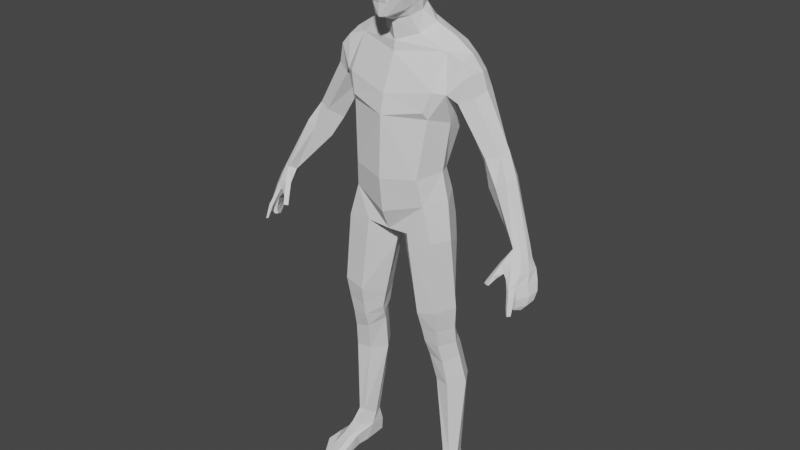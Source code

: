 # Source: human.blend  (saved by Blender 4.0.36; exported with 4.5.12 LTS)
import bpy
from mathutils import Matrix  # noqa: F401  (used for matrix-valued properties, if any)

bpy.ops.wm.read_factory_settings(use_empty=True)
scene = bpy.context.scene
scene.name = 'Scene'

# ---- collections
col_male = bpy.data.collections.new('male'); scene.collection.children.link(col_male)
col_female = bpy.data.collections.new('female'); scene.collection.children.link(col_female)

# ---- world
world_world = bpy.data.worlds.new('World'); scene.world = world_world
world_world.use_nodes = True; world_world.node_tree.nodes.clear()
_N = world_world.node_tree.nodes; _L = world_world.node_tree.links
n0 = _N.new('ShaderNodeOutputWorld'); n0.name = 'World Output'; n0.location = (300, 300)
n1 = _N.new('ShaderNodeBackground'); n1.name = 'Background'; n1.location = (10, 300)
n1.inputs[0].default_value = (0.05088, 0.05088, 0.05088, 1.0)
_L.new(n1.outputs[0], n0.inputs[0])
n0.is_active_output = True
world_world.color = (0.05088, 0.05088, 0.05088)
world_world.use_sun_shadow = False
world_world.sun_shadow_jitter_overblur = 0.0

# ---- meshes
me_circle_008 = bpy.data.meshes.new('Circle.008')
me_circle_008.from_pydata([(0.5209, -0.004793, 2.277), (0.5808, -0.08335, 2.335), (0.564, 0.09458, 2.309), (0.6572, -0.05181, 2.358), (0.6278, 0.07117, 2.351), (0.6705, 0.01696, 2.374), (0.587, -0.04691, 2.153), (0.6748, -0.1082, 2.194), (0.6399, 0.07027, 2.194), (0.7331, -0.0932, 2.235), (0.7128, 0.04316, 2.231), (0.7492, -0.02205, 2.249), (0.8243, -0.1265, 1.89), (0.8491, -0.1736, 1.914), (0.8538, -0.06708, 1.893), (0.8796, -0.1559, 1.925), (0.8949, -0.07764, 1.919), (0.8977, -0.1136, 1.925), (0.3226, 0.06577, 0.1812), (0.3003, 0.003477, 0.1859), (0.3317, -0.07375, 0.2391), (0.3782, -0.07241, 0.2332), (0.4081, -0.02443, 0.2028), (0.3689, 0.06757, 0.1808), (0.2688, 0.1203, 0.756), (0.2009, 0.01723, 0.758), (0.2737, -0.07629, 0.7632), (0.3663, -0.09053, 0.7601), (0.4288, 0.0173, 0.7574), (0.3683, 0.1182, 0.7568), (0.2367, 0.06545, 1.014), (0.1809, -0.02644, 1.005), (0.248, -0.1176, 0.96), (0.3486, -0.1181, 0.9292), (0.3937, -0.009795, 0.9562), (0.3303, 0.08056, 0.9886), (0.1981, 0.03723, 1.108), (0.1574, -0.08017, 1.119), (0.2331, -0.176, 1.154), (0.3425, -0.1735, 1.171), (0.3792, -0.04441, 1.161), (0.3007, 0.05246, 1.129), (0.1664, -0.05635, 1.063), (0.2407, -0.1571, 1.066), (0.3824, -0.03203, 1.055), (0.3202, 0.06103, 1.049), (0.3358, -0.1531, 1.061), (0.2222, 0.05201, 1.058), (0.1186, 0.07025, 1.626), (0.03958, -0.08985, 1.615), (0.1587, -0.2175, 1.689), (0.3053, -0.1998, 1.766), (0.341, -0.05346, 1.741), (0.2798, 0.0855, 1.681), (0.187, 0.04973, 1.226), (0.13, -0.08483, 1.231), (0.2947, 0.06235, 1.263), (0.3497, -0.1987, 1.312), (0.3842, -0.04591, 1.305), (0.2202, -0.2086, 1.279), (0.0924, 0.1107, 1.711), (0.02855, -0.08922, 1.688), (0.1445, -0.2163, 1.789), (0.242, -0.196, 1.981), (0.3152, -0.05269, 1.978), (0.266, 0.09647, 1.761), (0.0, -0.07923, 1.7), (0.0, -0.2055, 1.774), (0.0, -0.2637, 1.905), (0.0, 0.09727, 1.755), (0.1133, 0.1575, 1.881), (0.0, 0.1292, 1.872), (0.2795, -0.0636, 2.167), (0.2389, 0.02448, 2.158), (0.07474, 0.07584, 2.139), (0.0, 0.07165, 2.137), (0.2168, -0.2253, 2.147), (0.0, -0.2885, 2.121), (0.3152, -0.04686, 2.464), (0.2808, 0.0755, 2.384), (0.1306, 0.1664, 2.406), (0.0, 0.1438, 2.405), (0.2625, -0.1841, 2.51), (0.0, -0.2749, 2.5), (0.351, -0.1402, 2.661), (0.2461, -0.2135, 2.553), (0.324, 0.001639, 2.599), (0.3369, 0.1381, 2.655), (0.1564, 0.1986, 2.579), (0.0, 0.1845, 2.558), (0.2934, -0.06522, 2.873), (0.0, -0.1575, 2.839), (0.2929, 0.1222, 2.896), (0.1421, 0.1716, 2.861), (0.0, 0.144, 2.864), (0.1211, -0.08369, 2.945), (0.0, -0.1497, 2.899), (0.2993, 0.0189, 2.936), (0.1734, 0.002633, 3.001), (0.0, 0.0806, 2.989), (0.1066, 0.07771, 3.015), (0.08466, -0.1203, 3.044), (0.0, -0.1731, 3.02), (0.1133, -0.04904, 3.07), (0.08723, 0.02461, 3.095), (0.0, 0.04722, 3.1), (0.3989, -0.06986, 2.837), (0.3838, 0.1029, 2.832), (0.4066, 0.01748, 2.866), (0.4542, -0.0736, 2.772), (0.4393, 0.09918, 2.767), (0.4701, 0.02623, 2.775), (0.4006, -0.09809, 2.611), (0.3668, 0.1326, 2.609), (0.4861, -0.06182, 2.65), (0.4806, 0.09981, 2.676), (0.505, 0.02419, 2.679), (0.843, -0.1338, 1.823), (0.8752, -0.2214, 1.838), (0.8724, -0.07585, 1.826), (0.9096, -0.1784, 1.852), (0.9186, -0.08465, 1.847), (0.9269, -0.1326, 1.848), (0.7968, -0.2101, 1.83), (0.8176, -0.2334, 1.835), (0.7677, -0.2594, 1.762), (0.7915, -0.2773, 1.766), (0.7499, -0.2886, 1.718), (0.7757, -0.3025, 1.72), (0.8445, -0.2438, 1.79), (0.8071, -0.2631, 1.753), (0.7815, -0.2924, 1.714), (0.8166, -0.1959, 1.791), (0.782, -0.2517, 1.745), (0.7621, -0.2818, 1.712), (0.8864, -0.1611, 1.759), (0.8861, -0.246, 1.78), (0.9095, -0.06469, 1.774), (0.9221, -0.2094, 1.784), (0.9449, -0.08124, 1.791), (0.9456, -0.1495, 1.785), (0.8628, -0.2492, 1.764), (0.8633, -0.2119, 1.748), (0.9001, -0.2738, 1.717), (0.9201, -0.2413, 1.722), (0.9555, -0.1739, 1.724), (0.9656, -0.09295, 1.731), (0.934, -0.08443, 1.721), (0.9027, -0.1756, 1.707), (0.885, -0.2331, 1.707), (0.8853, -0.2699, 1.704), (0.9118, -0.2928, 1.679), (0.9304, -0.2637, 1.679), (0.9059, -0.2621, 1.654), (0.8958, -0.2859, 1.665), (0.9174, -0.3069, 1.631), (0.9357, -0.2819, 1.631), (0.9254, -0.3165, 1.583), (0.9386, -0.3006, 1.584), (0.9111, -0.2778, 1.623), (0.9034, -0.2979, 1.628), (0.9229, -0.2956, 1.583), (0.9147, -0.3092, 1.585), (0.9342, -0.2483, 1.66), (0.9714, -0.1758, 1.661), (0.9793, -0.1101, 1.674), (0.9488, -0.1018, 1.664), (0.9205, -0.1774, 1.644), (0.9004, -0.2403, 1.645), (0.9273, -0.248, 1.607), (0.965, -0.1883, 1.61), (0.9749, -0.1353, 1.625), (0.9435, -0.1249, 1.628), (0.92, -0.1886, 1.613), (0.9021, -0.2396, 1.61), (0.9218, -0.2478, 1.593), (0.9408, -0.2047, 1.581), (0.9472, -0.1711, 1.585), (0.9298, -0.1653, 1.587), (0.9111, -0.2034, 1.582), (0.8992, -0.2405, 1.594), (0.3357, -0.1285, 0.1419), (0.4057, -0.11, 0.1374), (0.3386, -0.2273, 0.09503), (0.3991, -0.2089, 0.09228), (0.3353, -0.3263, 0.05784), (0.4126, -0.3004, 0.04947), (0.3431, -0.4071, 0.02719), (0.417, -0.3832, 0.02028), (0.4367, -0.04771, 0.07775), (0.4655, -0.163, 0.05575), (0.4807, -0.2706, 0.04206), (0.3733, 0.0936, 0.08266), (0.3151, 0.08775, 0.08413), (0.2981, -0.03106, 0.1125), (0.3656, 0.08169, 0.004882), (0.3125, 0.07874, 0.004882), (0.3085, -0.07937, 0.004882), (0.3168, -0.1488, 0.004882), (0.3007, -0.2663, 0.004882), (0.3338, -0.3896, 0.004882), (0.417, -0.3832, 0.004882), (0.3128, -0.1767, 0.09014), (0.3022, -0.3079, 0.04853), (0.4389, -0.04983, 0.004882), (0.4679, -0.1677, 0.004882), (0.476, -0.2879, 0.004882), (0.08637, 0.01938, 3.181), (0.0, 0.06441, 3.189), (0.09237, 0.0584, 3.285), (0.0, 0.09678, 3.289), (0.1191, -0.0244, 3.18), (0.1267, 0.008688, 3.28), (0.1257, -0.07838, 3.18), (0.1505, -0.06179, 3.273), (0.1168, -0.0484, 3.14), (0.1249, -0.1067, 3.173), (0.1102, -0.1006, 3.112), (0.1008, -0.198, 3.163), (0.08172, -0.1808, 3.084), (0.08257, -0.148, 3.076), (0.0, -0.2133, 3.037), (0.03983, -0.2593, 3.063), (0.0, -0.2792, 3.057), (0.05093, -0.2704, 3.137), (0.0, -0.2796, 3.133), (0.1427, -0.1047, 3.268), (0.1472, -0.05455, 3.193), (0.1751, -0.03449, 3.276), (0.162, -0.06907, 3.29), (0.09498, 0.05699, 3.377), (0.1295, 0.008468, 3.334), (0.09851, -0.01615, 3.454), (0.1443, -0.04588, 3.364), (0.0948, -0.1135, 3.467), (0.1386, -0.1023, 3.37), (0.09174, -0.2088, 3.43), (0.1306, -0.1507, 3.354), (0.09102, -0.2565, 3.36), (0.1238, -0.186, 3.322), (0.07911, -0.279, 3.304), (0.1182, -0.2221, 3.279), (0.07014, -0.2635, 3.251), (0.0, -0.2895, 3.299), (0.06355, -0.2496, 3.275), (0.0, -0.2879, 3.285), (0.0, -0.329, 3.191), (0.03135, -0.291, 3.198), (0.0, -0.3004, 3.174), (0.0, 0.07806, 3.392), (0.0, -0.007445, 3.485), (0.0, -0.1218, 3.501), (0.0, -0.2155, 3.473), (0.0, -0.2794, 3.398), (0.2881, -0.1834, 2.672), (0.0, -0.2468, 2.621), (0.1256, 0.1691, 1.787), (0.0, 0.1167, 1.791), (0.2545, 0.1028, 1.839), (0.2564, 0.06121, 2.01)], [], [(4, 2, 8, 10), (5, 4, 10, 11), (2, 0, 6, 8), (3, 1, 7, 9), (3, 5, 11, 9), (1, 0, 6, 7), (8, 6, 12, 14), (9, 7, 13, 15), (9, 11, 17, 15), (7, 6, 12, 13), (10, 8, 14, 16), (11, 10, 16, 17), (23, 22, 28, 29), (21, 20, 26, 27), (19, 18, 24, 25), (18, 23, 29, 24), (22, 21, 27, 28), (20, 19, 25, 26), (27, 26, 32, 33), (25, 24, 30, 31), (24, 29, 35, 30), (28, 27, 33, 34), (26, 25, 31, 32), (29, 28, 34, 35), (43, 42, 37, 38), (45, 44, 40, 41), (46, 43, 38, 39), (42, 47, 36, 37), (47, 45, 41, 36), (44, 46, 39, 40), (34, 33, 46, 44), (30, 35, 45, 47), (31, 30, 47, 42), (33, 32, 43, 46), (35, 34, 44, 45), (32, 31, 42, 43), (55, 54, 48, 49), (54, 56, 53, 48), (58, 57, 51, 52), (59, 55, 49, 50), (56, 58, 52, 53), (57, 59, 50, 51), (39, 38, 59, 57), (41, 40, 58, 56), (38, 37, 55, 59), (40, 39, 57, 58), (36, 41, 56, 54), (37, 36, 54, 55), (48, 53, 65, 60), (52, 51, 63, 64), (50, 49, 61, 62), (53, 52, 64, 65), (51, 50, 62, 63), (49, 48, 60, 61), (63, 62, 67, 68), (62, 61, 66, 67), (60, 69, 66, 61), (69, 60, 256, 257), (257, 256, 70, 71), (71, 70, 74, 75), (65, 258, 256, 60), (63, 68, 77, 76), (63, 76, 72, 64), (75, 74, 80, 81), (73, 72, 78, 79), (76, 77, 83, 82), (74, 73, 79, 80), (72, 76, 82, 78), (82, 83, 85), (80, 79, 87, 88), (79, 78, 86, 87), (81, 80, 88, 89), (78, 82, 84, 86), (89, 88, 93, 94), (88, 87, 92, 93), (90, 91, 96, 95), (90, 95, 98, 97), (97, 98, 100, 92), (92, 100, 93), (99, 94, 93, 100), (95, 96, 102, 101), (95, 101, 103, 98), (98, 103, 104, 100), (100, 104, 105, 99), (97, 92, 107, 108), (90, 97, 108, 106), (92, 87, 107), (90, 106, 84, 254), (108, 107, 110, 111), (106, 108, 111, 109), (106, 109, 84), (107, 87, 110), (86, 84, 112), (86, 113, 87), (111, 110, 115, 116), (109, 111, 116, 114), (109, 114, 112, 84), (110, 87, 113, 115), (112, 114, 3, 1), (114, 116, 5, 3), (116, 115, 4, 5), (115, 113, 2, 4), (113, 86, 0, 2), (86, 112, 1, 0), (16, 14, 119, 121), (17, 16, 121, 122), (14, 12, 117, 119), (15, 13, 118, 120), (15, 17, 122, 120), (13, 12, 123, 124), (124, 123, 125, 126), (126, 125, 127, 128), (118, 13, 124, 129), (126, 130, 129, 124), (131, 130, 126, 128), (117, 12, 123, 132), (125, 123, 132, 133), (127, 125, 133, 134), (127, 134, 131, 128), (131, 134, 133, 130), (130, 133, 132, 129), (117, 132, 142, 135), (121, 119, 137, 139), (122, 121, 139, 140), (119, 117, 135, 137), (118, 129, 141, 136), (120, 118, 136, 138), (129, 132, 142, 141), (120, 122, 140, 138), (138, 136, 143, 144), (140, 145, 144, 138), (139, 146, 145, 140), (137, 147, 146, 139), (135, 148, 147, 137), (142, 149, 148, 135), (141, 142, 149, 150), (141, 150, 143, 136), (143, 150, 154, 151), (150, 149, 153, 154), (144, 143, 151, 152), (149, 144, 152, 153), (152, 151, 155, 156), (156, 155, 157, 158), (154, 153, 159, 160), (160, 159, 161, 162), (154, 160, 155, 151), (155, 160, 162, 157), (157, 162, 161, 158), (158, 161, 159, 156), (153, 152, 156, 159), (148, 149, 168, 167), (146, 147, 166, 165), (144, 145, 164, 163), (147, 148, 167, 166), (145, 146, 165, 164), (144, 149, 168, 163), (165, 166, 172, 171), (163, 164, 170, 169), (163, 168, 174, 169), (166, 167, 173, 172), (164, 165, 171, 170), (167, 168, 174, 173), (170, 171, 177, 176), (173, 174, 180, 179), (171, 172, 178, 177), (169, 170, 176, 175), (169, 174, 180, 175), (172, 173, 179, 178), (175, 176, 179, 180), (176, 177, 178, 179), (20, 21, 182, 181), (181, 182, 184, 183), (183, 184, 186, 185), (185, 186, 188, 187), (186, 184, 190, 191), (184, 182, 189, 190), (22, 189, 182, 21), (23, 192, 189, 22), (193, 192, 23, 18), (193, 18, 194), (18, 19, 194), (19, 20, 181, 194), (192, 193, 196, 195), (194, 196, 193), (196, 194, 197), (183, 202, 194, 181), (203, 202, 183, 185), (185, 187, 203), (194, 202, 198, 197), (199, 198, 202, 203), (200, 199, 203, 187), (186, 191, 188), (188, 191, 206, 201), (191, 190, 205, 206), (190, 189, 204, 205), (188, 201, 200, 187), (189, 192, 195, 204), (195, 196, 197, 198, 199, 200, 201, 206, 205, 204), (105, 104, 207, 208), (208, 207, 209, 210), (209, 207, 211, 212), (212, 211, 213, 214), (207, 104, 215, 211), (211, 215, 213), (213, 215, 217, 216), (216, 217, 219, 218), (103, 217, 215, 104), (219, 217, 220), (101, 220, 217, 103), (221, 220, 101, 102), (219, 220, 221, 222), (222, 221, 223), (218, 219, 222, 224), (223, 225, 224, 222), (214, 213, 227, 228), (214, 228, 229), (226, 214, 229), (213, 216, 227), (228, 227, 216, 226, 229), (209, 212, 231, 230), (230, 231, 233, 232), (232, 233, 235, 234), (234, 235, 237, 236), (214, 233, 231, 212), (226, 235, 233, 214), (235, 226, 237), (236, 237, 239, 238), (238, 239, 241, 240), (226, 241, 239, 237), (218, 241, 226, 216), (224, 242, 241, 218), (243, 245, 244, 240), (240, 241, 244), (242, 244, 241), (244, 245, 242), (246, 247, 245), (224, 247, 245, 242), (225, 247, 224), (247, 246, 248), (247, 225, 248), (210, 209, 230, 249), (232, 250, 249, 230), (234, 251, 250, 232), (236, 252, 251, 234), (238, 253, 252, 236), (238, 240, 243, 253), (254, 84, 82, 85), (255, 254, 85, 83), (91, 90, 254, 255), (64, 259, 258, 65), (73, 259, 64, 72), (73, 74, 70, 259), (70, 256, 258, 259)])
_uv = me_circle_008.uv_layers.new(name='UVMap')
_uv.uv.foreach_set('vector', [0.0, 0.0, 0.0, 0.0, 0.0, 0.0, 0.0, 0.0, 0.0, 0.0, 0.0, 0.0, 0.0, 0.0, 0.0, 0.0, 0.0, 0.0, 0.0, 0.0, 0.0, 0.0, 0.0, 0.0, 0.0, 0.0, 0.0, 0.0, 0.0, 0.0, 0.0, 0.0, 0.0, 0.0, 0.0, 0.0, 0.0, 0.0, 0.0, 0.0, 0.0, 0.0, 0.0, 0.0, 0.0, 0.0, 0.0, 0.0, 0.0, 0.0, 0.0, 0.0, 0.0, 0.0, 0.0, 0.0, 0.0, 0.0, 0.0, 0.0, 0.0, 0.0, 0.0, 0.0, 0.0, 0.0, 0.0, 0.0, 0.0, 0.0, 0.0, 0.0, 0.0, 0.0, 0.0, 0.0, 0.0, 0.0, 0.0, 0.0, 0.0, 0.0, 0.0, 0.0, 0.0, 0.0, 0.0, 0.0, 0.0, 0.0, 0.0, 0.0, 0.0, 0.0, 0.0, 0.0, 0.0, 0.0, 0.0, 0.0, 0.0, 0.0, 0.0, 0.0, 0.0, 0.0, 0.0, 0.0, 0.0, 0.0, 0.0, 0.0, 0.0, 0.0, 0.0, 0.0, 0.0, 0.0, 0.0, 0.0, 0.0, 0.0, 0.0, 0.0, 0.0, 0.0, 0.0, 0.0, 0.0, 0.0, 0.0, 0.0, 0.0, 0.0, 0.0, 0.0, 0.0, 0.0, 0.0, 0.0, 0.0, 0.0, 0.0, 0.0, 0.0, 0.0, 0.0, 0.0, 0.0, 0.0, 0.0, 0.0, 0.0, 0.0, 0.0, 0.0, 0.0, 0.0, 0.0, 0.0, 0.0, 0.0, 0.0, 0.0, 0.0, 0.0, 0.0, 0.0, 0.0, 0.0, 0.0, 0.0, 0.0, 0.0, 0.0, 0.0, 0.0, 0.0, 0.0, 0.0, 0.0, 0.0, 0.0, 0.0, 0.0, 0.0, 0.0, 0.0, 0.0, 0.0, 0.0, 0.0, 0.0, 0.0, 0.0, 0.0, 0.0, 0.0, 0.0, 0.0, 0.0, 0.0, 0.0, 0.0, 0.0, 0.0, 0.0, 0.0, 0.0, 0.0, 0.0, 0.0, 0.0, 0.0, 0.0, 0.0, 0.0, 0.0, 0.0, 0.0, 0.0, 0.0, 0.0, 0.0, 0.0, 0.0, 0.0, 0.0, 0.0, 0.0, 0.0, 0.0, 0.0, 0.0, 0.0, 0.0, 0.0, 0.0, 0.0, 0.0, 0.0, 0.0, 0.0, 0.0, 0.0, 0.0, 0.0, 0.0, 0.0, 0.0, 0.0, 0.0, 0.0, 0.0, 0.0, 0.0, 0.0, 0.0, 0.0, 0.0, 0.0, 0.0, 0.0, 0.0, 0.0, 0.0, 0.0, 0.0, 0.0, 0.0, 0.0, 0.0, 0.0, 0.0, 0.0, 0.0, 0.0, 0.0, 0.0, 0.0, 0.0, 0.0, 0.0, 0.0, 0.0, 0.0, 0.0, 0.0, 0.0, 0.0, 0.0, 0.0, 0.0, 0.0, 0.0, 0.0, 0.0, 0.0, 0.0, 0.0, 0.0, 0.0, 0.0, 0.0, 0.0, 0.0, 0.0, 0.0, 0.0, 0.0, 0.0, 0.0, 0.0, 0.0, 0.0, 0.0, 0.0, 0.0, 0.0, 0.0, 0.0, 0.0, 0.0, 0.0, 0.0, 0.0, 0.0, 0.0, 0.0, 0.0, 0.0, 0.0, 0.0, 0.0, 0.0, 0.0, 0.0, 0.0, 0.0, 0.0, 0.0, 0.0, 0.0, 0.0, 0.0, 0.0, 0.0, 0.0, 0.0, 0.0, 0.0, 0.0, 0.0, 0.0, 0.0, 0.0, 0.0, 0.0, 0.0, 0.0, 0.0, 0.0, 0.0, 0.0, 0.0, 0.0, 0.0, 0.0, 0.0, 0.0, 0.0, 0.0, 0.0, 0.0, 0.0, 0.0, 0.0, 0.0, 0.0, 0.0, 0.0, 0.0, 0.0, 0.0, 0.0, 0.0, 0.0, 0.0, 0.0, 0.0, 0.0, 0.0, 0.0, 0.0, 0.0, 0.0, 0.0, 0.0, 0.0, 0.0, 0.0, 0.0, 0.0, 0.0, 0.0, 0.0, 0.0, 0.0, 0.0, 0.0, 0.0, 0.0, 0.0, 0.0, 0.0, 0.0, 0.0, 0.0, 0.0, 0.0, 0.0, 0.0, 0.0, 0.0, 0.0, 0.0, 0.0, 0.0, 0.0, 0.0, 0.0, 0.0, 0.0, 0.0, 0.0, 0.0, 0.0, 0.0, 0.0, 0.0, 0.0, 0.0, 0.0, 0.0, 0.0, 0.0, 0.0, 0.0, 0.0, 0.0, 0.0, 0.0, 0.0, 0.0, 0.0, 0.0, 0.0, 0.0, 0.0, 0.0, 0.0, 0.0, 0.0, 0.0, 0.0, 0.0, 0.0, 0.0, 0.0, 0.0, 0.0, 0.0, 0.0, 0.0, 0.0, 0.0, 0.0, 0.0, 0.0, 0.0, 0.0, 0.0, 0.0, 0.0, 0.0, 0.0, 0.0, 0.0, 0.0, 0.0, 0.0, 0.0, 0.0, 0.0, 0.0, 0.0, 0.0, 0.0, 0.0, 0.0, 0.0, 0.0, 0.0, 0.0, 0.0, 0.0, 0.0, 0.0, 0.0, 0.0, 0.0, 0.0, 0.0, 0.0, 0.0, 0.0, 0.0, 0.0, 0.0, 0.0, 0.0, 0.0, 0.0, 0.0, 0.0, 0.0, 0.0, 0.0, 0.0, 0.0, 0.0, 0.0, 0.0, 0.0, 0.0, 0.0, 0.0, 0.0, 0.0, 0.0, 0.0, 0.0, 0.0, 0.0, 0.0, 0.0, 0.0, 0.0, 0.0, 0.0, 0.0, 0.0, 0.0, 0.0, 0.0, 0.0, 0.0, 0.0, 0.0, 0.0, 0.0, 0.0, 0.0, 0.0, 0.0, 0.0, 0.0, 0.0, 0.0, 0.0, 0.0, 0.0, 0.0, 0.0, 0.0, 0.0, 0.0, 0.0, 0.0, 0.0, 0.0, 0.0, 0.0, 0.0, 0.0, 0.0, 0.0, 0.0, 0.0, 0.0, 0.0, 0.0, 0.0, 0.0, 0.0, 0.0, 0.0, 0.0, 0.0, 0.0, 0.0, 0.0, 0.0, 0.0, 0.0, 0.0, 0.0, 0.0, 0.0, 0.0, 0.0, 0.0, 0.0, 0.0, 0.0, 0.0, 0.0, 0.0, 0.0, 0.0, 0.0, 0.0, 0.0, 0.0, 0.0, 0.0, 0.0, 0.0, 0.0, 0.0, 0.0, 0.0, 0.0, 0.0, 0.0, 0.0, 0.0, 0.0, 0.0, 0.0, 0.0, 0.0, 0.0, 0.0, 0.0, 0.0, 0.0, 0.0, 0.0, 0.0, 0.0, 0.0, 0.0, 0.0, 0.0, 0.0, 0.0, 0.0, 0.0, 0.0, 0.0, 0.0, 0.0, 0.0, 0.0, 0.0, 0.0, 0.0, 0.0, 0.0, 0.0, 0.0, 0.0, 0.0, 0.0, 0.0, 0.0, 0.0, 0.0, 0.0, 0.0, 0.0, 0.0, 0.0, 0.0, 0.0, 0.0, 0.0, 0.0, 0.0, 0.0, 0.0, 0.0, 0.0, 0.0, 0.0, 0.0, 0.0, 0.0, 0.0, 0.0, 0.0, 0.0, 0.0, 0.0, 0.0, 0.0, 0.0, 0.0, 0.0, 0.0, 0.0, 0.0, 0.0, 0.0, 0.0, 0.0, 0.0, 0.0, 0.0, 0.0, 0.0, 0.0, 0.0, 0.0, 0.0, 0.0, 0.0, 0.0, 0.0, 0.0, 0.0, 0.0, 0.0, 0.0, 0.0, 0.0, 0.0, 0.0, 0.0, 0.0, 0.0, 0.0, 0.0, 0.0, 0.0, 0.0, 0.0, 0.0, 0.0, 0.0, 0.0, 0.0, 0.0, 0.0, 0.0, 0.0, 0.0, 0.0, 0.0, 0.0, 0.0, 0.0, 0.0, 0.0, 0.0, 0.0, 0.0, 0.0, 0.0, 0.0, 0.0, 0.0, 0.0, 0.0, 0.0, 0.0, 0.0, 0.0, 0.0, 0.0, 0.0, 0.0, 0.0, 0.0, 0.0, 0.0, 0.0, 0.0, 0.0, 0.0, 0.0, 0.0, 0.0, 0.0, 0.0, 0.0, 0.0, 0.0, 0.0, 0.0, 0.0, 0.0, 0.0, 0.0, 0.0, 0.0, 0.0, 0.0, 0.0, 0.0, 0.0, 0.0, 0.0, 0.0, 0.0, 0.0, 0.0, 0.0, 0.0, 0.0, 0.0, 0.0, 0.0, 0.0, 0.0, 0.0, 0.0, 0.0, 0.0, 0.0, 0.0, 0.0, 0.0, 0.0, 0.0, 0.0, 0.0, 0.0, 0.0, 0.0, 0.0, 0.0, 0.0, 0.0, 0.0, 0.0, 0.0, 0.0, 0.0, 0.0, 0.0, 0.0, 0.0, 0.0, 0.0, 0.0, 0.0, 0.0, 0.0, 0.0, 0.0, 0.0, 0.0, 0.0, 0.0, 0.0, 0.0, 0.0, 0.0, 0.0, 0.0, 0.0, 0.0, 0.0, 0.0, 0.0, 0.0, 0.0, 0.0, 0.0, 0.0, 0.0, 0.0, 0.0, 0.0, 0.0, 0.0, 0.0, 0.0, 0.0, 0.0, 0.0, 0.0, 0.0, 0.0, 0.0, 0.0, 0.0, 0.0, 0.0, 0.0, 0.0, 0.0, 0.0, 0.0, 0.0, 0.0, 0.0, 0.0, 0.0, 0.0, 0.0, 0.0, 0.0, 0.0, 0.0, 0.0, 0.0, 0.0, 0.0, 0.0, 0.0, 0.0, 0.0, 0.0, 0.0, 0.0, 0.0, 0.0, 0.0, 0.0, 0.0, 0.0, 0.0, 0.0, 0.0, 0.0, 0.0, 0.0, 0.0, 0.0, 0.0, 0.0, 0.0, 0.0, 0.0, 0.0, 0.0, 0.0, 0.0, 0.0, 0.0, 0.0, 0.0, 0.0, 0.0, 0.0, 0.0, 0.0, 0.0, 0.0, 0.0, 0.0, 0.0, 0.0, 0.0, 0.0, 0.0, 0.0, 0.0, 0.0, 0.0, 0.0, 0.0, 0.0, 0.0, 0.0, 0.0, 0.0, 0.0, 0.0, 0.0, 0.0, 0.0, 0.0, 0.0, 0.0, 0.0, 0.0, 0.0, 0.0, 0.0, 0.0, 0.0, 0.0, 0.0, 0.0, 0.0, 0.0, 0.0, 0.0, 0.0, 0.0, 0.0, 0.0, 0.0, 0.0, 0.0, 0.0, 0.0, 0.0, 0.0, 0.0, 0.0, 0.0, 0.0, 0.0, 0.0, 0.0, 0.0, 0.0, 0.0, 0.0, 0.0, 0.0, 0.0, 0.0, 0.0, 0.0, 0.0, 0.0, 0.0, 0.0, 0.0, 0.0, 0.0, 0.0, 0.0, 0.0, 0.0, 0.0, 0.0, 0.0, 0.0, 0.0, 0.0, 0.0, 0.0, 0.0, 0.0, 0.0, 0.0, 0.0, 0.0, 0.0, 0.0, 0.0, 0.0, 0.0, 0.0, 0.0, 0.0, 0.0, 0.0, 0.0, 0.0, 0.0, 0.0, 0.0, 0.0, 0.0, 0.0, 0.0, 0.0, 0.0, 0.0, 0.0, 0.0, 0.0, 0.0, 0.0, 0.0, 0.0, 0.0, 0.0, 0.0, 0.0, 0.0, 0.0, 0.0, 0.0, 0.0, 0.0, 0.0, 0.0, 0.0, 0.0, 0.0, 0.0, 0.0, 0.0, 0.0, 0.0, 0.0, 0.0, 0.0, 0.0, 0.0, 0.0, 0.0, 0.0, 0.0, 0.0, 0.0, 0.0, 0.0, 0.0, 0.0, 0.0, 0.0, 0.0, 0.0, 0.0, 0.0, 0.0, 0.0, 0.0, 0.0, 0.0, 0.0, 0.0, 0.0, 0.0, 0.0, 0.0, 0.0, 0.0, 0.0, 0.0, 0.0, 0.0, 0.0, 0.0, 0.0, 0.0, 0.0, 0.0, 0.0, 0.0, 0.0, 0.0, 0.0, 0.0, 0.0, 0.0, 0.0, 0.0, 0.0, 0.0, 0.0, 0.0, 0.0, 0.0, 0.0, 0.0, 0.0, 0.0, 0.0, 0.0, 0.0, 0.0, 0.0, 0.0, 0.0, 0.0, 0.0, 0.0, 0.0, 0.0, 0.0, 0.0, 0.0, 0.0, 0.0, 0.0, 0.0, 0.0, 0.0, 0.0, 0.0, 0.0, 0.0, 0.0, 0.0, 0.0, 0.0, 0.0, 0.0, 0.0, 0.0, 0.0, 0.0, 0.0, 0.0, 0.0, 0.0, 0.0, 0.0, 0.0, 0.0, 0.0, 0.0, 0.0, 0.0, 0.0, 0.0, 0.0, 0.0, 0.0, 0.0, 0.0, 0.0, 0.0, 0.0, 0.0, 0.0, 0.0, 0.0, 0.0, 0.0, 0.0, 0.0, 0.0, 0.0, 0.0, 0.0, 0.0, 0.0, 0.0, 0.0, 0.0, 0.0, 0.0, 0.0, 0.0, 0.0, 0.0, 0.0, 0.0, 0.0, 0.0, 0.0, 0.0, 0.0, 0.0, 0.0, 0.0, 0.0, 0.0, 0.0, 0.0, 0.0, 0.0, 0.0, 0.0, 0.0, 0.0, 0.0, 0.0, 0.0, 0.0, 0.0, 0.0, 0.0, 0.0, 0.0, 0.0, 0.0, 0.0, 0.0, 0.0, 0.0, 0.0, 0.0, 0.0, 0.0, 0.0, 0.0, 0.0, 0.0, 0.0, 0.0, 0.0, 0.0, 0.0, 0.0, 0.0, 0.0, 0.0, 0.0, 0.0, 0.0, 0.0, 0.0, 0.0, 0.0, 0.0, 0.0, 0.0, 0.0, 0.0, 0.0, 0.0, 0.0, 0.0, 0.0, 0.0, 0.0, 0.0, 0.0, 0.0, 0.0, 0.0, 0.0, 0.0, 0.0, 0.0, 0.0, 0.0, 0.0, 0.0, 0.0, 0.0, 0.0, 0.0, 0.0, 0.0, 0.0, 0.0, 0.0, 0.0, 0.0, 0.0, 0.0, 0.0, 0.0, 0.0, 0.0, 0.0, 0.0, 0.0, 0.0, 0.0, 0.0, 0.0, 0.0, 0.0, 0.0, 0.0, 0.0, 0.0, 0.0, 0.0, 0.0, 0.0, 0.0, 0.0, 0.0, 0.0, 0.0, 0.0, 0.0, 0.0, 0.0, 0.0, 0.0, 0.0, 0.0, 0.0, 0.0, 0.0, 0.0, 0.0, 0.0, 0.0, 0.0, 0.0, 0.0, 0.0, 0.0, 0.0, 0.0, 0.0, 0.0, 0.0, 0.0, 0.0, 0.0, 0.0, 0.0, 0.0, 0.0, 0.0, 0.0, 0.0, 0.0, 0.0, 0.0, 0.0, 0.0, 0.0, 0.0, 0.0, 0.0, 0.0, 0.0, 0.0, 0.0, 0.0, 0.0, 0.0, 0.0, 0.0, 0.0, 0.0, 0.0, 0.0, 0.0, 0.0, 0.0, 0.0, 0.0, 0.0, 0.0, 0.0, 0.0, 0.0, 0.0, 0.0, 0.0, 0.0, 0.0, 0.0, 0.0, 0.0, 0.0, 0.0, 0.0, 0.0, 0.0, 0.0, 0.0, 0.0, 0.0, 0.0, 0.0, 0.0, 0.0, 0.0, 0.0, 0.0, 0.0, 0.0, 0.0, 0.0, 0.0, 0.0, 0.0, 0.0, 0.0, 0.0, 0.0, 0.0, 0.0, 0.0, 0.0, 0.0, 0.0, 0.0, 0.0, 0.0, 0.0, 0.0, 0.0, 0.0, 0.0, 0.0, 0.0, 0.0, 0.0, 0.0, 0.0, 0.0, 0.0, 0.0, 0.0, 0.0, 0.0, 0.0, 0.0, 0.0, 0.0, 0.0, 0.0, 0.0, 0.0, 0.0, 0.0, 0.0, 0.0, 0.0, 0.0, 0.0, 0.0, 0.0, 0.0, 0.0, 0.0, 0.0, 0.0, 0.0, 0.0, 0.0, 0.0, 0.0, 0.0, 0.0, 0.0, 0.0, 0.0, 0.0, 0.0, 0.0, 0.0, 0.0, 0.0, 0.0, 0.0, 0.0, 0.0, 0.0, 0.0, 0.0, 0.0, 0.0, 0.0, 0.0, 0.0, 0.0, 0.0, 0.0, 0.0, 0.0, 0.0, 0.0, 0.0, 0.0, 0.0, 0.0, 0.0, 0.0, 0.0, 0.0, 0.0, 0.0, 0.0, 0.0, 0.0, 0.0, 0.0, 0.0, 0.0, 0.0, 0.0, 0.0, 0.0, 0.0, 0.0, 0.0, 0.0, 0.0, 0.0, 0.0, 0.0, 0.0, 0.0, 0.0, 0.0, 0.0, 0.0, 0.0, 0.0, 0.0, 0.0, 0.0, 0.0, 0.0, 0.0, 0.0, 0.0, 0.0, 0.0, 0.0, 0.0, 0.0, 0.0, 0.0, 0.0, 0.0, 0.0, 0.0, 0.0, 0.0, 0.0, 0.0, 0.0, 0.0, 0.0, 0.0, 0.0, 0.0, 0.0, 0.0, 0.0, 0.0, 0.0, 0.0, 0.0, 0.0, 0.0, 0.0, 0.0, 0.0, 0.0, 0.0, 0.0, 0.0, 0.0, 0.0, 0.0, 0.0, 0.0, 0.0, 0.0, 0.0, 0.0, 0.0, 0.0, 0.0, 0.0, 0.0, 0.0, 0.0, 0.0, 0.0, 0.0, 0.0, 0.0, 0.0, 0.0, 0.0, 0.0, 0.0, 0.0, 0.0, 0.0, 0.0, 0.0, 0.0, 0.0, 0.0, 0.0, 0.0, 0.0, 0.0, 0.0, 0.0, 0.0, 0.0, 0.0, 0.0, 0.0, 0.0, 0.0, 0.0, 0.0, 0.0, 0.0, 0.0, 0.0, 0.0, 0.0, 0.0, 0.0, 0.0, 0.0, 0.0, 0.0, 0.0, 0.0, 0.0, 0.0, 0.0, 0.0, 0.0, 0.0, 0.0, 0.0, 0.0, 0.0, 0.0, 0.0, 0.0, 0.0, 0.0, 0.0, 0.0, 0.0, 0.0, 0.0, 0.0, 0.0, 0.0, 0.0, 0.0, 0.0, 0.0, 0.0, 0.0, 0.0, 0.0, 0.0, 0.0, 0.0, 0.0, 0.0, 0.0, 0.0, 0.0, 0.0, 0.0, 0.0, 0.0, 0.0, 0.0, 0.0, 0.0, 0.0, 0.0, 0.0, 0.0, 0.0, 0.0, 0.0, 0.0, 0.0, 0.0, 0.0, 0.0, 0.0, 0.0, 0.0, 0.0, 0.0, 0.0, 0.0, 0.0, 0.0, 0.0, 0.0, 0.0, 0.0, 0.0, 0.0, 0.0, 0.0, 0.0, 0.0, 0.0, 0.0, 0.0, 0.0, 0.0, 0.0, 0.0, 0.0, 0.0, 0.0, 0.0, 0.0, 0.0, 0.0, 0.0, 0.0, 0.0, 0.0, 0.0, 0.0, 0.0, 0.0, 0.0, 0.0, 0.0, 0.0, 0.0, 0.0, 0.0, 0.0, 0.0, 0.0, 0.0, 0.0, 0.0, 0.0, 0.0, 0.0, 0.0, 0.0, 0.0, 0.0, 0.0, 0.0, 0.0, 0.0, 0.0, 0.0, 0.0, 0.0, 0.0, 0.0, 0.0, 0.0, 0.0, 0.0, 0.0, 0.0, 0.0, 0.0, 0.0, 0.0, 0.0, 0.0, 0.0, 0.0, 0.0, 0.0, 0.0, 0.0, 0.0, 0.0, 0.0, 0.0, 0.0, 0.0, 0.0, 0.0, 0.0, 0.0, 0.0, 0.0, 0.0, 0.0, 0.0, 0.0, 0.0, 0.0, 0.0, 0.0, 0.0, 0.0, 0.0, 0.0, 0.0, 0.0, 0.0, 0.0, 0.0, 0.0, 0.0, 0.0, 0.0, 0.0, 0.0, 0.0, 0.0, 0.0, 0.0, 0.0, 0.0, 0.0, 0.0, 0.0, 0.0, 0.0, 0.0, 0.0, 0.0, 0.0, 0.0, 0.0, 0.0, 0.0, 0.0, 0.0, 0.0, 0.0, 0.0, 0.0, 0.0, 0.0, 0.0, 0.0, 0.0, 0.0, 0.0, 0.0, 0.0, 0.0, 0.0, 0.0, 0.0, 0.0, 0.0, 0.0, 0.0, 0.0, 0.0, 0.0, 0.0, 0.0, 0.0, 0.0, 0.0, 0.0, 0.0, 0.0, 0.0, 0.0, 0.0, 0.0, 0.0, 0.0, 0.0, 0.0, 0.0, 0.0, 0.0, 0.0, 0.0, 0.0, 0.0, 0.0, 0.0, 0.0, 0.0, 0.0, 0.0, 0.0, 0.0, 0.0, 0.0, 0.0, 0.0, 0.0, 0.0, 0.0, 0.0, 0.0, 0.0, 0.0, 0.0, 0.0, 0.0, 0.0, 0.0, 0.0, 0.0, 0.0, 0.0, 0.0, 0.0, 0.0, 0.0])
me_circle_008.use_remesh_fix_poles = True
me_circle_008.use_remesh_preserve_attributes = False
me_circle_008.use_mirror_vertex_groups = False
me_circle_008.update()

# ---- objects
ob_male = bpy.data.objects.new('male', me_circle_008)

# ---- transforms, parenting, visibility, modifiers, constraints
ob_male.location = (0.0, 0.0, 0.0)
ob_male.lineart.crease_threshold = 0.0
_m = ob_male.modifiers.new('Mirror', 'MIRROR')
_m.use_clip = True

# ---- collection membership
col_male.objects.link(ob_male)

# ---- scene / render settings (as saved in the file)
scene.frame_start = 1; scene.frame_end = 250; scene.frame_set(0)
scene.render.engine = 'BLENDER_EEVEE_NEXT'
scene.render.fps = 25
scene.cycles.use_denoising = False
scene.cycles.samples = 128
scene.cycles.sampling_pattern = 'TABULATED_SOBOL'
scene.cycles.use_adaptive_sampling = False
scene.cycles.use_light_tree = False
scene.view_settings.view_transform = 'Filmic'
bpy.context.view_layer.update()

# ---- added for rendering (the .blend has no active camera and no usable light): camera, sun
cam_auto = bpy.data.cameras.new('AutoCamera')
cam_auto.lens = 50.0
cam_auto.sensor_width = 36.0
cam_auto.clip_end = 1000.0
ob_auto_camera = bpy.data.objects.new('AutoCamera', cam_auto)
scene.collection.objects.link(ob_auto_camera)
ob_auto_camera.location = (3.74962, -4.60376, 4.75254)
ob_auto_camera.rotation_euler = (1.09748, -7.21219e-08, 0.694738)
scene.camera = ob_auto_camera
light_auto_sun = bpy.data.lights.new('AutoSun', 'SUN')
light_auto_sun.energy = 3.0
light_auto_sun.angle = 0.0523599
ob_auto_sun = bpy.data.objects.new('AutoSun', light_auto_sun)
scene.collection.objects.link(ob_auto_sun)
ob_auto_sun.rotation_euler = (0.872665, 0.174533, 0.523599)
bpy.context.view_layer.update()
